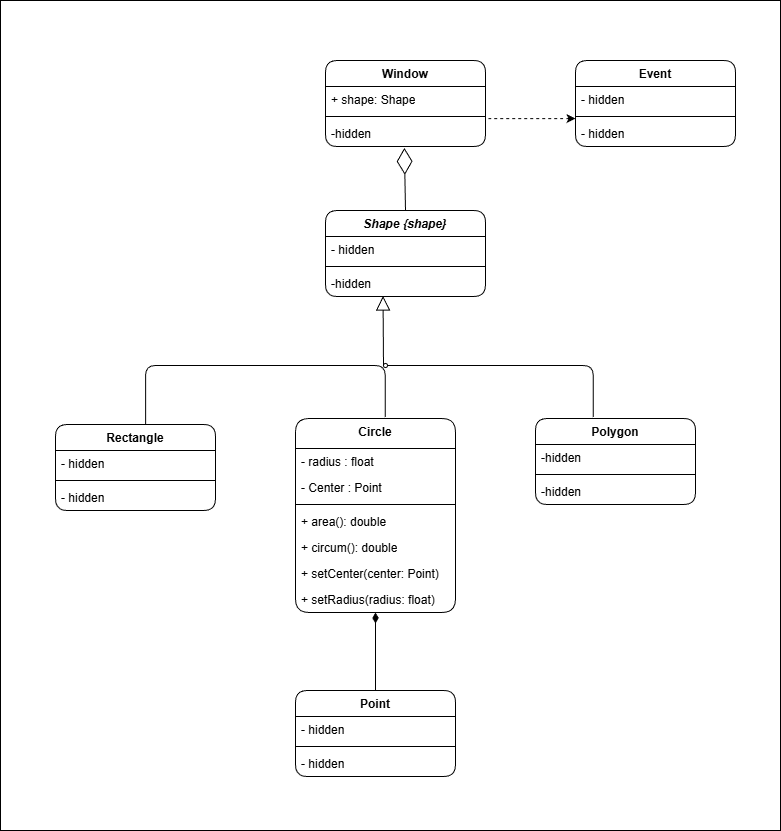

The diagram above was exported from draw.io. Its source (the exported page's mxGraphModel, read from the mxfile embedded in the PNG):
<mxGraphModel dx="729" dy="940" grid="1" gridSize="10" guides="1" tooltips="1" connect="1" arrows="1" fold="1" page="1" pageScale="1" pageWidth="850" pageHeight="1100" math="0" shadow="0" adaptiveColors="simple">
  <root>
    <mxCell id="0" />
    <mxCell id="1" parent="0" />
    <mxCell id="51" value="" style="rounded=0;whiteSpace=wrap;html=1;" vertex="1" parent="1">
      <mxGeometry x="30" y="70" width="780" height="830" as="geometry" />
    </mxCell>
    <mxCell id="2" value="&lt;i&gt;Shape {shape}&lt;/i&gt;" style="swimlane;fontStyle=1;align=center;verticalAlign=top;childLayout=stackLayout;horizontal=1;startSize=26;horizontalStack=0;resizeParent=1;resizeParentMax=0;resizeLast=0;collapsible=1;marginBottom=0;whiteSpace=wrap;html=1;rounded=1;" vertex="1" parent="1">
      <mxGeometry x="355" y="280" width="160" height="86" as="geometry" />
    </mxCell>
    <mxCell id="3" value="- hidden" style="text;align=left;verticalAlign=top;spacingLeft=4;spacingRight=4;overflow=hidden;rotatable=0;points=[[0,0.5],[1,0.5]];portConstraint=eastwest;whiteSpace=wrap;html=1;rounded=1;" vertex="1" parent="2">
      <mxGeometry y="26" width="160" height="26" as="geometry" />
    </mxCell>
    <mxCell id="4" value="" style="line;strokeWidth=1;align=left;verticalAlign=middle;spacingTop=-1;spacingLeft=3;spacingRight=3;rotatable=0;labelPosition=right;points=[];portConstraint=eastwest;rounded=1;" vertex="1" parent="2">
      <mxGeometry y="52" width="160" height="8" as="geometry" />
    </mxCell>
    <mxCell id="5" value="-hidden" style="text;align=left;verticalAlign=top;spacingLeft=4;spacingRight=4;overflow=hidden;rotatable=0;points=[[0,0.5],[1,0.5]];portConstraint=eastwest;whiteSpace=wrap;html=1;rounded=1;" vertex="1" parent="2">
      <mxGeometry y="60" width="160" height="26" as="geometry" />
    </mxCell>
    <mxCell id="6" value="Circle" style="swimlane;fontStyle=1;align=center;verticalAlign=top;childLayout=stackLayout;horizontal=1;startSize=30;horizontalStack=0;resizeParent=1;resizeParentMax=0;resizeLast=0;collapsible=1;marginBottom=0;whiteSpace=wrap;html=1;rounded=1;" vertex="1" parent="1">
      <mxGeometry x="325" y="488" width="160" height="194" as="geometry">
        <mxRectangle x="290" y="200" width="70" height="30" as="alternateBounds" />
      </mxGeometry>
    </mxCell>
    <mxCell id="7" value="- radius :&amp;nbsp;&lt;span style=&quot;color: rgb(0, 0, 0);&quot;&gt;float&amp;nbsp;&lt;/span&gt;&lt;div&gt;&lt;br&gt;&lt;/div&gt;" style="text;align=left;verticalAlign=top;spacingLeft=4;spacingRight=4;overflow=hidden;rotatable=0;points=[[0,0.5],[1,0.5]];portConstraint=eastwest;whiteSpace=wrap;html=1;rounded=1;" vertex="1" parent="6">
      <mxGeometry y="30" width="160" height="26" as="geometry" />
    </mxCell>
    <mxCell id="35" value="- Center : Point" style="text;align=left;verticalAlign=top;spacingLeft=4;spacingRight=4;overflow=hidden;rotatable=0;points=[[0,0.5],[1,0.5]];portConstraint=eastwest;whiteSpace=wrap;html=1;rounded=1;" vertex="1" parent="6">
      <mxGeometry y="56" width="160" height="26" as="geometry" />
    </mxCell>
    <mxCell id="8" value="" style="line;strokeWidth=1;align=left;verticalAlign=middle;spacingTop=-1;spacingLeft=3;spacingRight=3;rotatable=0;labelPosition=right;points=[];portConstraint=eastwest;rounded=1;" vertex="1" parent="6">
      <mxGeometry y="82" width="160" height="8" as="geometry" />
    </mxCell>
    <mxCell id="9" value="+ area(): double" style="text;align=left;verticalAlign=top;spacingLeft=4;spacingRight=4;overflow=hidden;rotatable=0;points=[[0,0.5],[1,0.5]];portConstraint=eastwest;whiteSpace=wrap;html=1;rounded=1;" vertex="1" parent="6">
      <mxGeometry y="90" width="160" height="26" as="geometry" />
    </mxCell>
    <mxCell id="37" value="+ circum(): double" style="text;align=left;verticalAlign=top;spacingLeft=4;spacingRight=4;overflow=hidden;rotatable=0;points=[[0,0.5],[1,0.5]];portConstraint=eastwest;whiteSpace=wrap;html=1;rounded=1;" vertex="1" parent="6">
      <mxGeometry y="116" width="160" height="26" as="geometry" />
    </mxCell>
    <mxCell id="38" value="+ setCenter(center: Point)" style="text;align=left;verticalAlign=top;spacingLeft=4;spacingRight=4;overflow=hidden;rotatable=0;points=[[0,0.5],[1,0.5]];portConstraint=eastwest;whiteSpace=wrap;html=1;rounded=1;" vertex="1" parent="6">
      <mxGeometry y="142" width="160" height="26" as="geometry" />
    </mxCell>
    <mxCell id="39" value="+ setRadius(radius:&amp;nbsp;&lt;span style=&quot;color: rgb(0, 0, 0);&quot;&gt;float&lt;/span&gt;)" style="text;align=left;verticalAlign=top;spacingLeft=4;spacingRight=4;overflow=hidden;rotatable=0;points=[[0,0.5],[1,0.5]];portConstraint=eastwest;whiteSpace=wrap;html=1;rounded=1;" vertex="1" parent="6">
      <mxGeometry y="168" width="160" height="26" as="geometry" />
    </mxCell>
    <mxCell id="10" value="Polygon" style="swimlane;fontStyle=1;align=center;verticalAlign=top;childLayout=stackLayout;horizontal=1;startSize=26;horizontalStack=0;resizeParent=1;resizeParentMax=0;resizeLast=0;collapsible=1;marginBottom=0;whiteSpace=wrap;html=1;rounded=1;" vertex="1" parent="1">
      <mxGeometry x="565" y="488" width="160" height="86" as="geometry" />
    </mxCell>
    <mxCell id="11" value="-hidden" style="text;align=left;verticalAlign=top;spacingLeft=4;spacingRight=4;overflow=hidden;rotatable=0;points=[[0,0.5],[1,0.5]];portConstraint=eastwest;whiteSpace=wrap;html=1;rounded=1;" vertex="1" parent="10">
      <mxGeometry y="26" width="160" height="26" as="geometry" />
    </mxCell>
    <mxCell id="12" value="" style="line;strokeWidth=1;align=left;verticalAlign=middle;spacingTop=-1;spacingLeft=3;spacingRight=3;rotatable=0;labelPosition=right;points=[];portConstraint=eastwest;rounded=1;" vertex="1" parent="10">
      <mxGeometry y="52" width="160" height="8" as="geometry" />
    </mxCell>
    <mxCell id="13" value="-hidden" style="text;align=left;verticalAlign=top;spacingLeft=4;spacingRight=4;overflow=hidden;rotatable=0;points=[[0,0.5],[1,0.5]];portConstraint=eastwest;whiteSpace=wrap;html=1;rounded=1;" vertex="1" parent="10">
      <mxGeometry y="60" width="160" height="26" as="geometry" />
    </mxCell>
    <mxCell id="14" value="Rectangle" style="swimlane;fontStyle=1;align=center;verticalAlign=top;childLayout=stackLayout;horizontal=1;startSize=26;horizontalStack=0;resizeParent=1;resizeParentMax=0;resizeLast=0;collapsible=1;marginBottom=0;whiteSpace=wrap;html=1;rounded=1;" vertex="1" parent="1">
      <mxGeometry x="85" y="494" width="160" height="86" as="geometry" />
    </mxCell>
    <mxCell id="15" value="- hidden" style="text;align=left;verticalAlign=top;spacingLeft=4;spacingRight=4;overflow=hidden;rotatable=0;points=[[0,0.5],[1,0.5]];portConstraint=eastwest;whiteSpace=wrap;html=1;rounded=1;" vertex="1" parent="14">
      <mxGeometry y="26" width="160" height="26" as="geometry" />
    </mxCell>
    <mxCell id="16" value="" style="line;strokeWidth=1;align=left;verticalAlign=middle;spacingTop=-1;spacingLeft=3;spacingRight=3;rotatable=0;labelPosition=right;points=[];portConstraint=eastwest;rounded=1;" vertex="1" parent="14">
      <mxGeometry y="52" width="160" height="8" as="geometry" />
    </mxCell>
    <mxCell id="17" value="- hidden" style="text;align=left;verticalAlign=top;spacingLeft=4;spacingRight=4;overflow=hidden;rotatable=0;points=[[0,0.5],[1,0.5]];portConstraint=eastwest;whiteSpace=wrap;html=1;rounded=1;" vertex="1" parent="14">
      <mxGeometry y="60" width="160" height="26" as="geometry" />
    </mxCell>
    <mxCell id="22" value="Window" style="swimlane;fontStyle=1;align=center;verticalAlign=top;childLayout=stackLayout;horizontal=1;startSize=26;horizontalStack=0;resizeParent=1;resizeParentMax=0;resizeLast=0;collapsible=1;marginBottom=0;whiteSpace=wrap;html=1;rounded=1;" vertex="1" parent="1">
      <mxGeometry x="355" y="130" width="160" height="86" as="geometry" />
    </mxCell>
    <mxCell id="23" value="+ shape: Shape" style="text;align=left;verticalAlign=top;spacingLeft=4;spacingRight=4;overflow=hidden;rotatable=0;points=[[0,0.5],[1,0.5]];portConstraint=eastwest;whiteSpace=wrap;html=1;rounded=1;" vertex="1" parent="22">
      <mxGeometry y="26" width="160" height="26" as="geometry" />
    </mxCell>
    <mxCell id="24" value="" style="line;strokeWidth=1;align=left;verticalAlign=middle;spacingTop=-1;spacingLeft=3;spacingRight=3;rotatable=0;labelPosition=right;points=[];portConstraint=eastwest;rounded=1;" vertex="1" parent="22">
      <mxGeometry y="52" width="160" height="8" as="geometry" />
    </mxCell>
    <mxCell id="25" value="-hidden" style="text;align=left;verticalAlign=top;spacingLeft=4;spacingRight=4;overflow=hidden;rotatable=0;points=[[0,0.5],[1,0.5]];portConstraint=eastwest;whiteSpace=wrap;html=1;rounded=1;" vertex="1" parent="22">
      <mxGeometry y="60" width="160" height="26" as="geometry" />
    </mxCell>
    <mxCell id="26" value="Event" style="swimlane;fontStyle=1;align=center;verticalAlign=top;childLayout=stackLayout;horizontal=1;startSize=26;horizontalStack=0;resizeParent=1;resizeParentMax=0;resizeLast=0;collapsible=1;marginBottom=0;whiteSpace=wrap;html=1;rounded=1;" vertex="1" parent="1">
      <mxGeometry x="605" y="130" width="160" height="86" as="geometry" />
    </mxCell>
    <mxCell id="27" value="- hidden" style="text;align=left;verticalAlign=top;spacingLeft=4;spacingRight=4;overflow=hidden;rotatable=0;points=[[0,0.5],[1,0.5]];portConstraint=eastwest;whiteSpace=wrap;html=1;rounded=1;" vertex="1" parent="26">
      <mxGeometry y="26" width="160" height="26" as="geometry" />
    </mxCell>
    <mxCell id="28" value="" style="line;strokeWidth=1;align=left;verticalAlign=middle;spacingTop=-1;spacingLeft=3;spacingRight=3;rotatable=0;labelPosition=right;points=[];portConstraint=eastwest;rounded=1;" vertex="1" parent="26">
      <mxGeometry y="52" width="160" height="8" as="geometry" />
    </mxCell>
    <mxCell id="29" value="&lt;span style=&quot;color: rgb(0, 0, 0);&quot;&gt;- hidden&lt;/span&gt;" style="text;align=left;verticalAlign=top;spacingLeft=4;spacingRight=4;overflow=hidden;rotatable=0;points=[[0,0.5],[1,0.5]];portConstraint=eastwest;whiteSpace=wrap;html=1;rounded=1;" vertex="1" parent="26">
      <mxGeometry y="60" width="160" height="26" as="geometry" />
    </mxCell>
    <mxCell id="30" value="Point" style="swimlane;fontStyle=1;align=center;verticalAlign=top;childLayout=stackLayout;horizontal=1;startSize=26;horizontalStack=0;resizeParent=1;resizeParentMax=0;resizeLast=0;collapsible=1;marginBottom=0;whiteSpace=wrap;html=1;rounded=1;" vertex="1" parent="1">
      <mxGeometry x="325" y="760" width="160" height="86" as="geometry" />
    </mxCell>
    <mxCell id="31" value="&lt;span style=&quot;color: rgb(0, 0, 0);&quot;&gt;- hidden&lt;/span&gt;" style="text;align=left;verticalAlign=top;spacingLeft=4;spacingRight=4;overflow=hidden;rotatable=0;points=[[0,0.5],[1,0.5]];portConstraint=eastwest;whiteSpace=wrap;html=1;rounded=1;" vertex="1" parent="30">
      <mxGeometry y="26" width="160" height="26" as="geometry" />
    </mxCell>
    <mxCell id="32" value="" style="line;strokeWidth=1;align=left;verticalAlign=middle;spacingTop=-1;spacingLeft=3;spacingRight=3;rotatable=0;labelPosition=right;points=[];portConstraint=eastwest;rounded=1;" vertex="1" parent="30">
      <mxGeometry y="52" width="160" height="8" as="geometry" />
    </mxCell>
    <mxCell id="33" value="&lt;span style=&quot;color: rgb(0, 0, 0);&quot;&gt;- hidden&lt;/span&gt;" style="text;align=left;verticalAlign=top;spacingLeft=4;spacingRight=4;overflow=hidden;rotatable=0;points=[[0,0.5],[1,0.5]];portConstraint=eastwest;whiteSpace=wrap;html=1;rounded=1;" vertex="1" parent="30">
      <mxGeometry y="60" width="160" height="26" as="geometry" />
    </mxCell>
    <mxCell id="40" value="" style="endArrow=none;startArrow=diamondThin;endFill=0;startFill=1;html=1;verticalAlign=bottom;labelBackgroundColor=none;strokeWidth=1;startSize=8;endSize=8;entryX=0.5;entryY=0;entryDx=0;entryDy=0;rounded=1;" edge="1" parent="1" source="39" target="30">
      <mxGeometry width="160" relative="1" as="geometry">
        <mxPoint x="115" y="698" as="sourcePoint" />
        <mxPoint x="275" y="698" as="targetPoint" />
      </mxGeometry>
    </mxCell>
    <mxCell id="41" value="" style="html=1;labelBackgroundColor=#ffffff;startArrow=none;startFill=0;startSize=6;endArrow=classic;endFill=1;endSize=6;jettySize=auto;orthogonalLoop=1;strokeWidth=1;dashed=1;fontSize=14;exitX=1.017;exitY=-0.073;exitDx=0;exitDy=0;exitPerimeter=0;entryX=0;entryY=-0.073;entryDx=0;entryDy=0;entryPerimeter=0;rounded=1;" edge="1" parent="1" source="25" target="29">
      <mxGeometry width="60" height="60" relative="1" as="geometry">
        <mxPoint x="525" y="260" as="sourcePoint" />
        <mxPoint x="585" y="200" as="targetPoint" />
      </mxGeometry>
    </mxCell>
    <mxCell id="42" value="" style="endArrow=diamondThin;endFill=0;endSize=24;html=1;exitX=0.5;exitY=0;exitDx=0;exitDy=0;entryX=0.493;entryY=1.054;entryDx=0;entryDy=0;entryPerimeter=0;rounded=1;" edge="1" parent="1" source="2" target="25">
      <mxGeometry width="160" relative="1" as="geometry">
        <mxPoint x="215" y="230" as="sourcePoint" />
        <mxPoint x="375" y="230" as="targetPoint" />
      </mxGeometry>
    </mxCell>
    <mxCell id="47" value="" style="ellipse;html=1;labelPosition=center;align=center;fontFamily=Helvetica;fontSize=11;verticalAlign=top;verticalLabelPosition=bottom;rounded=1;" vertex="1" parent="1">
      <mxGeometry x="413" y="433" width="4" height="4" as="geometry" />
    </mxCell>
    <mxCell id="48" value="" style="edgeStyle=elbowEdgeStyle;html=1;endSize=12;endArrow=block;endFill=0;elbow=horizontal;rounded=1;labelBackgroundColor=default;fontFamily=Helvetica;fontSize=11;fontColor=default;shape=connector;entryX=0.361;entryY=0.982;entryDx=0;entryDy=0;entryPerimeter=0;" edge="1" source="47" parent="1" target="5">
      <mxGeometry x="1" relative="1" as="geometry">
        <mxPoint x="415" y="410" as="targetPoint" />
      </mxGeometry>
    </mxCell>
    <mxCell id="49" value="" style="edgeStyle=elbowEdgeStyle;html=1;elbow=vertical;verticalAlign=bottom;endArrow=none;rounded=1;labelBackgroundColor=default;fontFamily=Helvetica;fontSize=11;fontColor=default;startSize=14;shape=connector;entryX=0.361;entryY=-0.016;entryDx=0;entryDy=0;entryPerimeter=0;" edge="1" source="47" parent="1" target="10">
      <mxGeometry x="1" relative="1" as="geometry">
        <mxPoint x="485" y="460" as="targetPoint" />
        <Array as="points">
          <mxPoint x="455" y="435" />
        </Array>
      </mxGeometry>
    </mxCell>
    <mxCell id="50" value="" style="edgeStyle=elbowEdgeStyle;html=1;elbow=vertical;verticalAlign=bottom;endArrow=none;rounded=1;labelBackgroundColor=default;fontFamily=Helvetica;fontSize=11;fontColor=default;startSize=14;shape=connector;entryX=0.563;entryY=0.002;entryDx=0;entryDy=0;entryPerimeter=0;exitX=0.561;exitY=-0.007;exitDx=0;exitDy=0;exitPerimeter=0;" edge="1" source="6" parent="1" target="14">
      <mxGeometry x="1" relative="1" as="geometry">
        <mxPoint x="345" y="460" as="targetPoint" />
        <Array as="points">
          <mxPoint x="375" y="435" />
        </Array>
      </mxGeometry>
    </mxCell>
  </root>
</mxGraphModel>